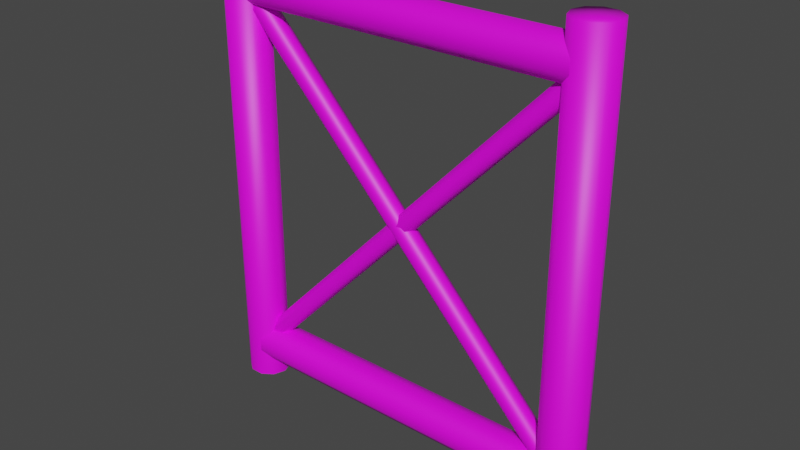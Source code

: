 # Source: SchoolFence_v2.blend  (saved by Blender 2.90.8; exported with 4.5.12 LTS)
import bpy
from mathutils import Matrix  # noqa: F401  (used for matrix-valued properties, if any)

bpy.ops.wm.read_factory_settings(use_empty=True)
scene = bpy.context.scene
scene.name = 'Scene'

# ---- images (referenced by path relative to the original .blend; pixels are not part of the script)
import os
ASSET_DIR = os.environ.get("B2B_ASSET_DIR", "")  # directory of the original .blend (textures are referenced by path, not embedded)
HERE = os.path.dirname(os.path.abspath(__file__))  # packed textures are extracted next to this script under _unpacked/

def load_image(name, relpath, width, height, colorspace="sRGB"):
    """Load a texture the original file referenced (path relative to the .blend, or extracted next to this script)."""
    p = next((c for c in (os.path.join(HERE, relpath), os.path.join(ASSET_DIR, relpath)) if relpath and os.path.exists(c)), "")
    if p:
        img = bpy.data.images.load(p, check_existing=True)
        img.name = name
    else:  # same state as the original file: an image datablock whose file is absent (Cycles renders it pink)
        img = bpy.data.images.new(name, width, height)
        img.source = "FILE"
        img.filepath = "//" + (relpath or name)
    img.colorspace_settings.name = colorspace
    return img
img_untitled = load_image('Untitled', '', 1024, 1024, 'sRGB')

# ---- materials (node trees are filled in below, after node groups)
mat_material = bpy.data.materials.new('Material')
mat_material.use_transparent_shadow = False

# ---- material node trees
mat_material.use_nodes = True; mat_material.node_tree.nodes.clear()
_N = mat_material.node_tree.nodes; _L = mat_material.node_tree.links
n0 = _N.new('ShaderNodeBsdfPrincipled'); n0.name = 'Principled BSDF'; n0.location = (10, 300)
n0.distribution = 'GGX'
n0.subsurface_method = 'BURLEY'
n0.inputs[3].default_value = 1.45
n0.inputs[27].default_value = (0.0, 0.0, 0.0, 1.0)
n0.inputs[28].default_value = 1.0
n1 = _N.new('ShaderNodeOutputMaterial'); n1.name = 'Material Output'; n1.location = (300, 300)
n2 = _N.new('ShaderNodeTexImage'); n2.name = 'Image Texture'; n2.location = (-407, 219)
n2.image = img_untitled
_L.new(n0.outputs[0], n1.inputs[0])
_L.new(n2.outputs[0], n0.inputs[0])
n1.is_active_output = True

# ---- world
world_world = bpy.data.worlds.new('World'); scene.world = world_world
world_world.use_nodes = True; world_world.node_tree.nodes.clear()
_N = world_world.node_tree.nodes; _L = world_world.node_tree.links
n0 = _N.new('ShaderNodeOutputWorld'); n0.name = 'World Output'; n0.location = (300, 300)
n1 = _N.new('ShaderNodeBackground'); n1.name = 'Background'; n1.location = (10, 300)
n1.inputs[0].default_value = (0.05088, 0.05088, 0.05088, 1.0)
_L.new(n1.outputs[0], n0.inputs[0])
n0.is_active_output = True
world_world.color = (0.05088, 0.05088, 0.05088)
world_world.use_sun_shadow = False
world_world.sun_shadow_jitter_overblur = 0.0

# ---- meshes
me_schoolfence_lp = bpy.data.meshes.new('SchoolFence_LP')
me_schoolfence_lp.from_pydata([(-0.0006841, -6.227e-05, 1.381), (-0.06767, -6.227e-05, -0.0009037), (-0.06767, -6.227e-05, 1.381), (-0.05487, 0.03777, -0.0009037), (-0.05487, 0.03777, 1.381), (-0.02138, 0.06115, -0.0009037), (-0.02138, 0.06115, 1.381), (0.02001, 0.06115, -0.0009037), (0.02001, 0.06115, 1.381), (0.05351, 0.03777, -0.0009037), (0.05351, 0.03777, 1.381), (0.0663, -6.228e-05, -0.0009037), (0.0663, -6.228e-05, 1.381), (0.05351, -0.0379, -0.0009037), (0.05351, -0.0379, 1.381), (0.02001, -0.06128, -0.0009037), (0.02001, -0.06128, 1.381), (-0.02138, -0.06128, -0.0009037), (-0.02138, -0.06128, 1.381), (-0.05487, -0.0379, -0.0009037), (-0.05487, -0.0379, 1.381), (-1.107, -6.219e-05, 1.381), (-1.174, -6.219e-05, -0.0009037), (-1.174, -6.219e-05, 1.381), (-1.161, 0.03777, -0.0009037), (-1.161, 0.03777, 1.381), (-1.128, 0.06115, -0.0009037), (-1.128, 0.06115, 1.381), (-1.086, 0.06115, -0.0009037), (-1.086, 0.06115, 1.381), (-1.053, 0.03777, -0.0009037), (-1.053, 0.03777, 1.381), (-1.04, -6.22e-05, -0.0009037), (-1.04, -6.22e-05, 1.381), (-1.053, -0.0379, -0.0009037), (-1.053, -0.0379, 1.381), (-1.086, -0.06128, -0.0009037), (-1.086, -0.06128, 1.381), (-1.128, -0.06128, -0.0009037), (-1.128, -0.06128, 1.381), (-1.161, -0.0379, -0.0009037), (-1.161, -0.0379, 1.381), (-1.121, -6.219e-05, 1.333), (-1.121, 0.03643, 1.321), (-1.121, 0.05898, 1.29), (-1.121, 0.05898, 1.252), (-1.121, 0.03643, 1.221), (-1.121, -6.22e-05, 1.209), (-1.121, -0.03655, 1.221), (-1.121, -0.0591, 1.252), (-1.121, -0.0591, 1.29), (-1.121, -0.03655, 1.321), (-1.121, -6.219e-05, 0.172), (-1.121, 0.03643, 0.1602), (-1.121, 0.05898, 0.1291), (-1.121, 0.05898, 0.09077), (-1.121, 0.03643, 0.05973), (-1.121, -6.22e-05, 0.04788), (-1.121, -0.03655, 0.05973), (-1.121, -0.0591, 0.09077), (-1.121, -0.0591, 0.1291), (-1.121, -0.03655, 0.1602), (0.002507, -0.03655, 0.1602), (0.002507, -0.0591, 0.1291), (0.002507, -0.0591, 0.09077), (0.002507, -0.03655, 0.05973), (0.002507, -6.228e-05, 0.04788), (0.002507, 0.03643, 0.05973), (0.002507, 0.05898, 0.09077), (0.002507, 0.05898, 0.1291), (0.002507, 0.03643, 0.1602), (0.002507, -6.227e-05, 0.172), (0.002507, -0.03655, 1.321), (0.002507, -0.0591, 1.29), (0.002507, -0.0591, 1.252), (0.002507, -0.03655, 1.221), (0.002507, -6.228e-05, 1.209), (0.002507, 0.03643, 1.221), (0.002507, 0.05898, 1.252), (0.002507, 0.05898, 1.29), (0.002507, 0.03643, 1.321), (0.002507, -6.227e-05, 1.333), (0.04245, -6.237e-05, 0.1171), (-1.087, -6.212e-05, 1.301), (0.03262, -0.02667, 0.1084), (-1.097, -0.02667, 1.293), (0.01053, -0.03325, 0.08894), (-1.119, -0.03325, 1.273), (-0.007184, -0.01483, 0.07333), (-1.137, -0.01483, 1.258), (-0.007184, 0.01471, 0.07333), (-1.137, 0.01471, 1.258), (0.01053, 0.03312, 0.08894), (-1.119, 0.03312, 1.273), (0.03262, 0.02655, 0.1084), (-1.097, 0.02655, 1.293), (-1.058, -6.213e-05, 0.1078), (0.006869, -6.236e-05, 1.224), (-1.067, -0.02333, 0.1154), (-0.001725, -0.02333, 1.232), (-1.086, -0.02907, 0.1324), (-0.02104, -0.02907, 1.249), (-1.102, -0.01297, 0.146), (-0.03652, -0.01297, 1.263), (-1.102, 0.01285, 0.146), (-0.03652, 0.01285, 1.263), (-1.086, 0.02895, 0.1324), (-0.02104, 0.02895, 1.249), (-1.067, 0.0232, 0.1154), (-0.001725, 0.0232, 1.232)], [], [(0, 4, 2), (1, 2, 4, 3), (0, 6, 4), (3, 4, 6, 5), (0, 8, 6), (5, 6, 8, 7), (0, 10, 8), (7, 8, 10, 9), (0, 12, 10), (9, 10, 12, 11), (0, 14, 12), (11, 12, 14, 13), (0, 16, 14), (13, 14, 16, 15), (0, 18, 16), (15, 16, 18, 17), (0, 20, 18), (17, 18, 20, 19), (0, 2, 20), (19, 20, 2, 1), (52, 71, 70, 53), (53, 70, 69, 54), (54, 69, 68, 55), (55, 68, 67, 56), (56, 67, 66, 57), (57, 66, 65, 58), (21, 25, 23), (22, 23, 25, 24), (21, 27, 25), (24, 25, 27, 26), (21, 29, 27), (26, 27, 29, 28), (21, 31, 29), (28, 29, 31, 30), (21, 33, 31), (30, 31, 33, 32), (21, 35, 33), (32, 33, 35, 34), (21, 37, 35), (34, 35, 37, 36), (21, 39, 37), (36, 37, 39, 38), (21, 41, 39), (38, 39, 41, 40), (21, 23, 41), (40, 41, 23, 22), (58, 65, 64, 59), (59, 64, 63, 60), (60, 63, 62, 61), (61, 62, 71, 52), (42, 81, 80, 43), (43, 80, 79, 44), (44, 79, 78, 45), (45, 78, 77, 46), (46, 77, 76, 47), (47, 76, 75, 48), (48, 75, 74, 49), (49, 74, 73, 50), (50, 73, 72, 51), (51, 72, 81, 42), (82, 83, 85, 84), (84, 85, 87, 86), (86, 87, 89, 88), (88, 89, 91, 90), (90, 91, 93, 92), (92, 93, 95, 94), (94, 95, 83, 82), (96, 97, 99, 98), (98, 99, 101, 100), (100, 101, 103, 102), (102, 103, 105, 104), (104, 105, 107, 106), (106, 107, 109, 108), (108, 109, 97, 96)])
me_schoolfence_lp.polygons.foreach_set('use_smooth', [True] * 74)
_uv = me_schoolfence_lp.uv_layers.new(name='UVMap')
_uv.uv.foreach_set('vector', [0.9744, 0.7544, 0.9596, 0.7436, 0.9687, 0.7369, 0.6921, 0.7444, 0.6921, 0.1891, 0.709, 0.1891, 0.709, 0.7444, 0.9744, 0.7544, 0.9561, 0.7544, 0.9596, 0.7436, 0.709, 0.7444, 0.709, 0.1891, 0.7258, 0.1891, 0.7258, 0.7444, 0.9744, 0.7544, 0.9596, 0.7651, 0.9561, 0.7544, 0.7258, 0.7444, 0.7258, 0.1891, 0.7427, 0.1891, 0.7427, 0.7444, 0.9744, 0.7544, 0.9688, 0.7718, 0.9596, 0.7651, 0.7427, 0.7444, 0.7427, 0.1891, 0.7596, 0.1891, 0.7596, 0.7444, 0.9744, 0.7544, 0.9801, 0.7718, 0.9688, 0.7718, 0.7596, 0.7444, 0.7596, 0.1891, 0.7764, 0.1891, 0.7764, 0.7444, 0.9744, 0.7544, 0.9893, 0.7651, 0.9801, 0.7718, 0.7764, 0.7444, 0.7764, 0.1891, 0.7933, 0.1891, 0.7933, 0.7444, 0.9744, 0.7544, 0.9928, 0.7543, 0.9893, 0.7651, 0.7933, 0.7444, 0.7933, 0.1891, 0.8102, 0.1891, 0.8102, 0.7444, 0.9744, 0.7544, 0.9893, 0.7436, 0.9928, 0.7543, 0.8102, 0.7444, 0.8102, 0.1891, 0.827, 0.1891, 0.827, 0.7444, 0.9744, 0.7544, 0.9801, 0.7369, 0.9893, 0.7436, 0.827, 0.7444, 0.827, 0.1891, 0.8439, 0.1891, 0.8439, 0.7444, 0.9744, 0.7544, 0.9687, 0.7369, 0.9801, 0.7369, 0.8439, 0.7444, 0.8439, 0.1891, 0.8608, 0.1891, 0.8608, 0.7444, 0.1567, 0.9935, 0.1567, 0.5, 0.1704, 0.5, 0.1704, 0.9935, 0.1704, 0.9935, 0.1704, 0.5, 0.1841, 0.5, 0.1841, 0.9935, 0.1841, 0.9935, 0.1841, 0.5, 0.1978, 0.5, 0.1978, 0.9935, 0.1978, 0.9935, 0.1978, 0.5, 0.2115, 0.5, 0.2115, 0.9935, 0.2115, 0.9935, 0.2115, 0.5, 0.2252, 0.5, 0.2252, 0.9935, 0.2252, 0.9935, 0.2252, 0.5, 0.2389, 0.5, 0.2389, 0.9935, 0.9408, 0.7196, 0.9224, 0.7196, 0.9259, 0.7088, 0.8621, 0.1752, 0.3068, 0.1752, 0.3068, 0.1583, 0.8621, 0.1583, 0.9408, 0.7196, 0.9259, 0.7304, 0.9224, 0.7196, 0.8621, 0.1583, 0.3068, 0.1583, 0.3068, 0.1414, 0.8621, 0.1414, 0.9408, 0.7196, 0.9351, 0.737, 0.9259, 0.7304, 0.8621, 0.1414, 0.3068, 0.1414, 0.3068, 0.1246, 0.8621, 0.1246, 0.9408, 0.7196, 0.9464, 0.737, 0.9351, 0.737, 0.8621, 0.1246, 0.3068, 0.1246, 0.3068, 0.1077, 0.8621, 0.1077, 0.9408, 0.7196, 0.9556, 0.7304, 0.9464, 0.737, 0.8621, 0.1077, 0.3068, 0.1077, 0.3068, 0.09084, 0.8621, 0.09084, 0.9408, 0.7196, 0.9591, 0.7196, 0.9556, 0.7304, 0.8621, 0.09084, 0.3068, 0.09084, 0.3068, 0.07398, 0.8621, 0.07398, 0.9408, 0.7196, 0.9556, 0.7088, 0.9591, 0.7196, 0.8621, 0.07398, 0.3068, 0.07398, 0.3068, 0.05712, 0.8621, 0.05712, 0.9408, 0.7196, 0.9464, 0.7021, 0.9556, 0.7088, 0.8621, 0.05712, 0.3068, 0.05712, 0.3068, 0.04025, 0.8621, 0.04025, 0.9408, 0.7196, 0.9351, 0.7021, 0.9464, 0.7021, 0.8621, 0.04025, 0.3068, 0.04025, 0.3068, 0.02339, 0.8621, 0.02339, 0.9408, 0.7196, 0.9259, 0.7088, 0.9351, 0.7021, 0.8621, 0.02339, 0.3068, 0.02339, 0.3068, 0.006525, 0.8621, 0.006525, 0.2389, 0.9935, 0.2389, 0.5, 0.2526, 0.5, 0.2526, 0.9935, 0.2526, 0.9935, 0.2526, 0.5, 0.2664, 0.5, 0.2664, 0.9935, 0.2664, 0.9935, 0.2664, 0.5, 0.2801, 0.5, 0.2801, 0.9935, 0.2801, 0.9935, 0.2801, 0.5, 0.2938, 0.5, 0.2938, 0.9935, 0.006523, 0.9935, 0.006522, 0.5, 0.02023, 0.5, 0.02023, 0.9935, 0.02023, 0.9935, 0.02023, 0.5, 0.03394, 0.5, 0.03394, 0.9935, 0.03394, 0.9935, 0.03394, 0.5, 0.04765, 0.5, 0.04765, 0.9935, 0.04765, 0.9935, 0.04765, 0.5, 0.06136, 0.5, 0.06136, 0.9935, 0.06136, 0.9935, 0.06136, 0.5, 0.07508, 0.5, 0.07508, 0.9935, 0.07508, 0.9935, 0.07508, 0.5, 0.08879, 0.5, 0.08879, 0.9935, 0.08879, 0.9935, 0.08879, 0.5, 0.1025, 0.5, 0.1025, 0.9935, 0.1025, 0.9935, 0.1025, 0.5, 0.1162, 0.5, 0.1162, 0.9935, 0.1162, 0.9935, 0.1162, 0.5, 0.1299, 0.5, 0.1299, 0.9935, 0.1299, 0.9935, 0.1299, 0.5, 0.1436, 0.5, 0.1436, 0.9935, 0.987, 0.9735, 0.3068, 0.9735, 0.3068, 0.9608, 0.987, 0.9608, 0.987, 0.9608, 0.3068, 0.9608, 0.3068, 0.9481, 0.987, 0.9481, 0.987, 0.9481, 0.3068, 0.9481, 0.3068, 0.9355, 0.987, 0.9355, 0.987, 0.9355, 0.3068, 0.9355, 0.3068, 0.9228, 0.987, 0.9228, 0.987, 0.9228, 0.3068, 0.9228, 0.3068, 0.9101, 0.987, 0.9101, 0.987, 0.9101, 0.3068, 0.9101, 0.3068, 0.8974, 0.987, 0.8974, 0.987, 0.8974, 0.3068, 0.8974, 0.3068, 0.8847, 0.987, 0.8847, 0.4885, 0.8693, 0.4885, 0.1891, 0.5012, 0.1891, 0.5012, 0.8693, 0.5012, 0.8693, 0.5012, 0.1891, 0.5139, 0.1891, 0.5139, 0.8693, 0.5139, 0.8693, 0.5139, 0.1891, 0.5265, 0.1891, 0.5265, 0.8693, 0.5265, 0.8693, 0.5265, 0.1891, 0.5392, 0.1891, 0.5392, 0.8693, 0.5392, 0.8693, 0.5392, 0.1891, 0.5519, 0.1891, 0.5519, 0.8693, 0.5519, 0.8693, 0.5519, 0.1891, 0.5646, 0.1891, 0.5646, 0.8693, 0.5646, 0.8693, 0.5646, 0.1891, 0.5773, 0.1891, 0.5773, 0.8693])
me_schoolfence_lp.materials.append(mat_material)
me_schoolfence_lp.use_remesh_fix_poles = True
me_schoolfence_lp.use_remesh_preserve_attributes = False
me_schoolfence_lp.use_mirror_vertex_groups = False
me_schoolfence_lp.update()

# ---- objects
ob_schoolfence_lp = bpy.data.objects.new('SchoolFence_LP', me_schoolfence_lp)

# ---- transforms, parenting, visibility, modifiers, constraints
ob_schoolfence_lp.location = (0.0, 0.0, 0.0)
ob_schoolfence_lp.lineart.crease_threshold = 0.0

# ---- collection membership
scene.collection.objects.link(ob_schoolfence_lp)

# ---- scene / render settings (as saved in the file)
scene.frame_start = 1; scene.frame_end = 250; scene.frame_set(1)
scene.render.engine = 'BLENDER_EEVEE_NEXT'
scene.cycles.use_denoising = False
scene.cycles.samples = 128
scene.cycles.sampling_pattern = 'TABULATED_SOBOL'
scene.cycles.use_adaptive_sampling = False
scene.cycles.use_light_tree = False
scene.view_settings.view_transform = 'Filmic'
bpy.context.view_layer.update()

# ---- added for rendering (the .blend has no active camera and no usable light): camera, sun
cam_auto = bpy.data.cameras.new('AutoCamera')
cam_auto.lens = 50.0
cam_auto.sensor_width = 36.0
cam_auto.clip_end = 1000.0
ob_auto_camera = bpy.data.objects.new('AutoCamera', cam_auto)
scene.collection.objects.link(ob_auto_camera)
ob_auto_camera.location = (1.16797, -2.06633, 2.06759)
ob_auto_camera.rotation_euler = (1.09748, -7.21219e-08, 0.694738)
scene.camera = ob_auto_camera
light_auto_sun = bpy.data.lights.new('AutoSun', 'SUN')
light_auto_sun.energy = 3.0
light_auto_sun.angle = 0.0523599
ob_auto_sun = bpy.data.objects.new('AutoSun', light_auto_sun)
scene.collection.objects.link(ob_auto_sun)
ob_auto_sun.rotation_euler = (0.872665, 0.174533, 0.523599)
bpy.context.view_layer.update()
